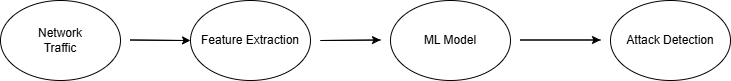

The diagram above was exported from draw.io. Its source (the exported page's mxGraphModel, read from the mxfile embedded in the PNG):
<mxGraphModel dx="934" dy="563" grid="1" gridSize="10" guides="1" tooltips="1" connect="1" arrows="1" fold="1" page="1" pageScale="1" pageWidth="850" pageHeight="1100" math="0" shadow="0">
  <root>
    <mxCell id="0" />
    <mxCell id="1" parent="0" />
    <mxCell id="bPYEkc8MX0cpS4QjlOIr-1" parent="1" style="ellipse;whiteSpace=wrap;html=1;" value="Network&lt;br&gt;Traffic" vertex="1">
      <mxGeometry height="80" width="120" y="160" as="geometry" />
    </mxCell>
    <mxCell id="bPYEkc8MX0cpS4QjlOIr-2" edge="1" parent="1" style="endArrow=classic;html=1;rounded=0;" value="">
      <mxGeometry relative="1" as="geometry">
        <Array as="points">
          <mxPoint x="130" y="199.5" />
        </Array>
        <mxPoint x="180" y="200" as="sourcePoint" />
        <mxPoint x="190" y="200" as="targetPoint" />
      </mxGeometry>
    </mxCell>
    <mxCell id="bPYEkc8MX0cpS4QjlOIr-4" parent="1" style="ellipse;whiteSpace=wrap;html=1;" value="Feature Extraction" vertex="1">
      <mxGeometry height="80" width="120" x="190" y="160" as="geometry" />
    </mxCell>
    <mxCell id="bPYEkc8MX0cpS4QjlOIr-5" edge="1" parent="1" style="endArrow=classic;html=1;rounded=0;" value="">
      <mxGeometry relative="1" as="geometry">
        <Array as="points">
          <mxPoint x="320" y="200" />
        </Array>
        <mxPoint x="380" y="199.5" as="sourcePoint" />
        <mxPoint x="380" y="199.5" as="targetPoint" />
      </mxGeometry>
    </mxCell>
    <mxCell id="bPYEkc8MX0cpS4QjlOIr-8" parent="1" style="ellipse;whiteSpace=wrap;html=1;" value="ML Model" vertex="1">
      <mxGeometry height="80" width="120" x="390" y="160" as="geometry" />
    </mxCell>
    <mxCell id="bPYEkc8MX0cpS4QjlOIr-9" edge="1" parent="1" style="endArrow=classic;html=1;rounded=0;" value="">
      <mxGeometry relative="1" as="geometry">
        <Array as="points">
          <mxPoint x="520" y="199.5" />
        </Array>
        <mxPoint x="600" y="199.5" as="sourcePoint" />
        <mxPoint x="600" y="199.5" as="targetPoint" />
      </mxGeometry>
    </mxCell>
    <mxCell id="bPYEkc8MX0cpS4QjlOIr-11" parent="1" style="ellipse;whiteSpace=wrap;html=1;" value="Attack Detection" vertex="1">
      <mxGeometry height="80" width="120" x="610" y="160" as="geometry" />
    </mxCell>
  </root>
</mxGraphModel>